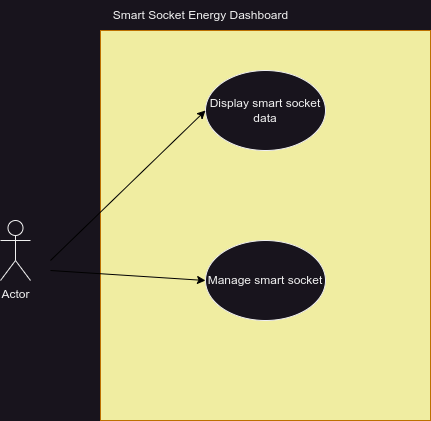

The diagram above was exported from draw.io. Its source (the exported page's mxGraphModel, read from the mxfile embedded in the PNG):
<mxGraphModel dx="1434" dy="843" grid="1" gridSize="10" guides="1" tooltips="1" connect="1" arrows="1" fold="1" page="1" pageScale="1" pageWidth="850" pageHeight="1100" math="0" shadow="0">
  <root>
    <mxCell id="0" />
    <mxCell id="1" parent="0" />
    <mxCell id="iF-fxGYr2On2vQUhdCNM-6" value="" style="rounded=0;whiteSpace=wrap;html=1;fillColor=#F0EDA1;fontColor=#000000;strokeColor=#BD7000;gradientColor=none;" parent="1" vertex="1">
      <mxGeometry x="230" y="60" width="330" height="390" as="geometry" />
    </mxCell>
    <mxCell id="iF-fxGYr2On2vQUhdCNM-1" value="Actor" style="shape=umlActor;verticalLabelPosition=bottom;verticalAlign=top;html=1;outlineConnect=0;" parent="1" vertex="1">
      <mxGeometry x="130" y="250" width="30" height="60" as="geometry" />
    </mxCell>
    <mxCell id="iF-fxGYr2On2vQUhdCNM-4" value="Display smart socket data" style="ellipse;whiteSpace=wrap;html=1;" parent="1" vertex="1">
      <mxGeometry x="335" y="100" width="120" height="80" as="geometry" />
    </mxCell>
    <mxCell id="iF-fxGYr2On2vQUhdCNM-5" value="Manage smart socket" style="ellipse;whiteSpace=wrap;html=1;" parent="1" vertex="1">
      <mxGeometry x="335" y="270" width="120" height="80" as="geometry" />
    </mxCell>
    <mxCell id="iF-fxGYr2On2vQUhdCNM-7" value="" style="endArrow=classic;html=1;rounded=0;entryX=0;entryY=0.5;entryDx=0;entryDy=0;strokeColor=#000000;" parent="1" target="iF-fxGYr2On2vQUhdCNM-5" edge="1">
      <mxGeometry width="50" height="50" relative="1" as="geometry">
        <mxPoint x="180" y="300" as="sourcePoint" />
        <mxPoint x="340" y="400" as="targetPoint" />
      </mxGeometry>
    </mxCell>
    <mxCell id="iF-fxGYr2On2vQUhdCNM-8" value="" style="endArrow=classic;html=1;rounded=0;entryX=0;entryY=0.5;entryDx=0;entryDy=0;strokeColor=#000000;" parent="1" target="iF-fxGYr2On2vQUhdCNM-4" edge="1">
      <mxGeometry width="50" height="50" relative="1" as="geometry">
        <mxPoint x="180" y="290" as="sourcePoint" />
        <mxPoint x="340" y="400" as="targetPoint" />
      </mxGeometry>
    </mxCell>
    <mxCell id="iF-fxGYr2On2vQUhdCNM-9" value="Smart Socket Energy Dashboard" style="text;html=1;align=center;verticalAlign=middle;resizable=0;points=[];autosize=1;strokeColor=none;fillColor=none;" parent="1" vertex="1">
      <mxGeometry x="230" y="30" width="200" height="30" as="geometry" />
    </mxCell>
  </root>
</mxGraphModel>